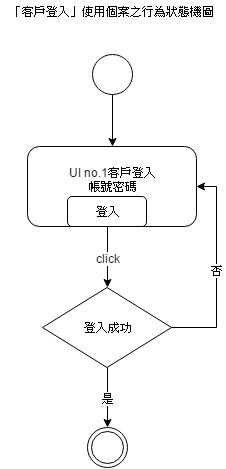

The diagram above was exported from draw.io. Its source (the exported page's mxGraphModel, read from the mxfile embedded in the PNG):
<mxGraphModel dx="1025" dy="530" grid="1" gridSize="10" guides="1" tooltips="1" connect="1" arrows="1" fold="1" page="1" pageScale="1" pageWidth="826" pageHeight="1169" background="#ffffff" math="0" shadow="0">
  <root>
    <mxCell id="0" />
    <mxCell id="1" parent="0" />
    <mxCell id="36e7b2a8282a6ee7-1" value="「客戶登入」使用個案之行為狀態機圖" style="text;html=1;strokeColor=none;fillColor=none;align=center;verticalAlign=middle;whiteSpace=wrap;" vertex="1" parent="1">
      <mxGeometry x="11" y="14" width="219" height="20" as="geometry" />
    </mxCell>
    <mxCell id="36e7b2a8282a6ee7-8" style="edgeStyle=orthogonalEdgeStyle;rounded=0;html=1;entryX=0.5;entryY=0;jettySize=auto;orthogonalLoop=1;" edge="1" parent="1" source="36e7b2a8282a6ee7-2" target="36e7b2a8282a6ee7-4">
      <mxGeometry relative="1" as="geometry" />
    </mxCell>
    <mxCell id="36e7b2a8282a6ee7-2" value="" style="ellipse;whiteSpace=wrap;html=1;aspect=fixed;" vertex="1" parent="1">
      <mxGeometry x="102" y="67" width="40" height="40" as="geometry" />
    </mxCell>
    <mxCell id="36e7b2a8282a6ee7-6" value="" style="group" vertex="1" connectable="0" parent="1">
      <mxGeometry x="36" y="159" width="169" height="80" as="geometry" />
    </mxCell>
    <mxCell id="36e7b2a8282a6ee7-4" value="UI no.1客戶登入&lt;div&gt;帳號密碼&lt;/div&gt;&lt;div&gt;&lt;br&gt;&lt;/div&gt;" style="rounded=1;whiteSpace=wrap;html=1;" vertex="1" parent="36e7b2a8282a6ee7-6">
      <mxGeometry x="1" width="169" height="80" as="geometry" />
    </mxCell>
    <mxCell id="36e7b2a8282a6ee7-5" value="登入" style="rounded=1;whiteSpace=wrap;html=1;" vertex="1" parent="36e7b2a8282a6ee7-6">
      <mxGeometry x="41" y="50" width="79" height="30" as="geometry" />
    </mxCell>
    <mxCell id="36e7b2a8282a6ee7-13" value="否" style="edgeStyle=orthogonalEdgeStyle;rounded=0;html=1;entryX=1;entryY=0.5;jettySize=auto;orthogonalLoop=1;" edge="1" parent="1" source="36e7b2a8282a6ee7-9" target="36e7b2a8282a6ee7-4">
      <mxGeometry relative="1" as="geometry">
        <Array as="points">
          <mxPoint x="226" y="340" />
          <mxPoint x="226" y="199" />
        </Array>
      </mxGeometry>
    </mxCell>
    <mxCell id="36e7b2a8282a6ee7-15" value="是" style="edgeStyle=orthogonalEdgeStyle;rounded=0;html=1;exitX=0.5;exitY=1;entryX=0.5;entryY=0;jettySize=auto;orthogonalLoop=1;" edge="1" parent="1" source="36e7b2a8282a6ee7-9" target="36e7b2a8282a6ee7-14">
      <mxGeometry relative="1" as="geometry" />
    </mxCell>
    <mxCell id="36e7b2a8282a6ee7-9" value="登入成功" style="rhombus;whiteSpace=wrap;html=1;" vertex="1" parent="1">
      <mxGeometry x="52" y="300" width="129" height="80" as="geometry" />
    </mxCell>
    <mxCell id="36e7b2a8282a6ee7-11" value="click" style="edgeStyle=orthogonalEdgeStyle;rounded=0;html=1;entryX=0.5;entryY=0;jettySize=auto;orthogonalLoop=1;" edge="1" parent="1" source="36e7b2a8282a6ee7-5" target="36e7b2a8282a6ee7-9">
      <mxGeometry relative="1" as="geometry" />
    </mxCell>
    <mxCell id="36e7b2a8282a6ee7-14" value="" style="ellipse;shape=doubleEllipse;whiteSpace=wrap;html=1;aspect=fixed;" vertex="1" parent="1">
      <mxGeometry x="97" y="440" width="40" height="40" as="geometry" />
    </mxCell>
  </root>
</mxGraphModel>